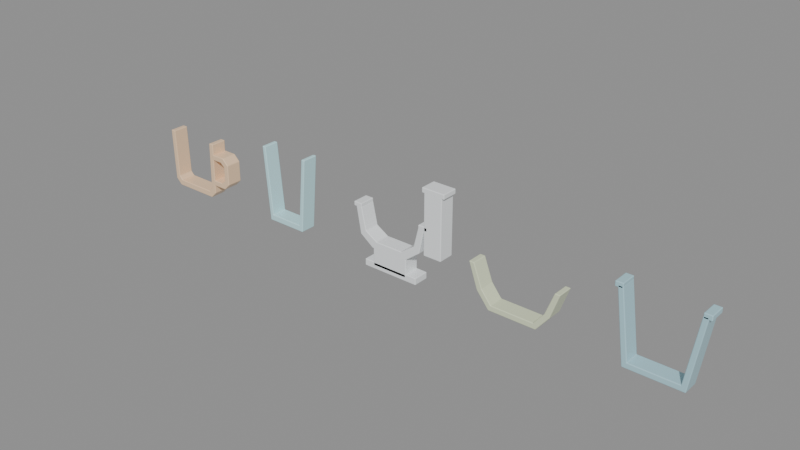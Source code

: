 # Source: vessels.blend  (saved by Blender 5.2.44; exported with 4.5.12 LTS)
import bpy
from mathutils import Matrix  # noqa: F401  (used for matrix-valued properties, if any)

bpy.ops.wm.read_factory_settings(use_empty=True)
scene = bpy.context.scene
scene.name = 'FluidPy vessels'

# ---- collections
col_kaffeetasse = bpy.data.collections.new('Kaffeetasse'); scene.collection.children.link(col_kaffeetasse)
col_trinkglas = bpy.data.collections.new('Trinkglas'); scene.collection.children.link(col_trinkglas)
col_toilette = bpy.data.collections.new('Toilette'); scene.collection.children.link(col_toilette)
col_sch_ssel = bpy.data.collections.new('Schüssel'); scene.collection.children.link(col_sch_ssel)
col_eimer = bpy.data.collections.new('Eimer'); scene.collection.children.link(col_eimer)

# ---- materials (node trees are filled in below, after node groups)
mat_kaffeetasse = bpy.data.materials.new('Kaffeetasse')
mat_kaffeetasse.diffuse_color = (0.9098, 0.6471, 0.4196, 1.0)
mat_trinkglas = bpy.data.materials.new('Trinkglas')
mat_trinkglas.diffuse_color = (0.5529, 0.851, 0.898, 1.0)
mat_toilette = bpy.data.materials.new('Toilette')
mat_toilette.diffuse_color = (0.8824, 0.9137, 0.9294, 1.0)
mat_sch_ssel = bpy.data.materials.new('Schüssel')
mat_sch_ssel.diffuse_color = (0.7137, 0.7765, 0.5451, 1.0)
mat_eimer = bpy.data.materials.new('Eimer')
mat_eimer.diffuse_color = (0.4196, 0.6627, 0.7412, 1.0)

# ---- material node trees
mat_kaffeetasse.use_nodes = True; mat_kaffeetasse.node_tree.nodes.clear()
_N = mat_kaffeetasse.node_tree.nodes; _L = mat_kaffeetasse.node_tree.links
n0 = _N.new('ShaderNodeBsdfPrincipled'); n0.name = 'Principled BSDF'; n0.location = (-200, 100)
n0.inputs[0].default_value = (0.9098, 0.6471, 0.4196, 1.0)
n0.inputs[2].default_value = 0.24
n0.inputs[10].default_value = 0.005
n1 = _N.new('ShaderNodeOutputMaterial'); n1.name = 'Material Output'; n1.location = (200, 100)
_L.new(n0.outputs[0], n1.inputs[0])
n1.is_active_output = True
mat_trinkglas.use_nodes = True; mat_trinkglas.node_tree.nodes.clear()
_N = mat_trinkglas.node_tree.nodes; _L = mat_trinkglas.node_tree.links
n0 = _N.new('ShaderNodeBsdfPrincipled'); n0.name = 'Principled BSDF'; n0.location = (-200, 100)
n0.inputs[0].default_value = (0.5529, 0.851, 0.898, 1.0)
n0.inputs[2].default_value = 0.24
n0.inputs[10].default_value = 0.005
n1 = _N.new('ShaderNodeOutputMaterial'); n1.name = 'Material Output'; n1.location = (200, 100)
_L.new(n0.outputs[0], n1.inputs[0])
n1.is_active_output = True
mat_toilette.use_nodes = True; mat_toilette.node_tree.nodes.clear()
_N = mat_toilette.node_tree.nodes; _L = mat_toilette.node_tree.links
n0 = _N.new('ShaderNodeBsdfPrincipled'); n0.name = 'Principled BSDF'; n0.location = (-200, 100)
n0.inputs[0].default_value = (0.8824, 0.9137, 0.9294, 1.0)
n0.inputs[2].default_value = 0.24
n0.inputs[10].default_value = 0.005
n1 = _N.new('ShaderNodeOutputMaterial'); n1.name = 'Material Output'; n1.location = (200, 100)
_L.new(n0.outputs[0], n1.inputs[0])
n1.is_active_output = True
mat_sch_ssel.use_nodes = True; mat_sch_ssel.node_tree.nodes.clear()
_N = mat_sch_ssel.node_tree.nodes; _L = mat_sch_ssel.node_tree.links
n0 = _N.new('ShaderNodeBsdfPrincipled'); n0.name = 'Principled BSDF'; n0.location = (-200, 100)
n0.inputs[0].default_value = (0.7137, 0.7765, 0.5451, 1.0)
n0.inputs[2].default_value = 0.24
n0.inputs[10].default_value = 0.005
n1 = _N.new('ShaderNodeOutputMaterial'); n1.name = 'Material Output'; n1.location = (200, 100)
_L.new(n0.outputs[0], n1.inputs[0])
n1.is_active_output = True
mat_eimer.use_nodes = True; mat_eimer.node_tree.nodes.clear()
_N = mat_eimer.node_tree.nodes; _L = mat_eimer.node_tree.links
n0 = _N.new('ShaderNodeBsdfPrincipled'); n0.name = 'Principled BSDF'; n0.location = (-200, 100)
n0.inputs[0].default_value = (0.4196, 0.6627, 0.7412, 1.0)
n0.inputs[2].default_value = 0.24
n0.inputs[10].default_value = 0.005
n1 = _N.new('ShaderNodeOutputMaterial'); n1.name = 'Material Output'; n1.location = (200, 100)
_L.new(n0.outputs[0], n1.inputs[0])
n1.is_active_output = True

# ---- meshes
me_mug0 = bpy.data.meshes.new('mug0')
me_mug0.from_pydata([(-0.25, -0.065, 0.53), (-0.24, -0.065, 0.1), (-0.19, -0.065, 0.05), (0.19, -0.065, 0.05), (0.24, -0.065, 0.1), (0.25, -0.065, 0.53), (0.208, -0.065, 0.53), (0.198, -0.065, 0.13), (0.17, -0.065, 0.1), (-0.17, -0.065, 0.1), (-0.198, -0.065, 0.13), (-0.208, -0.065, 0.53), (-0.25, 0.065, 0.53), (-0.24, 0.065, 0.1), (-0.19, 0.065, 0.05), (0.19, 0.065, 0.05), (0.24, 0.065, 0.1), (0.25, 0.065, 0.53), (0.208, 0.065, 0.53), (0.198, 0.065, 0.13), (0.17, 0.065, 0.1), (-0.17, 0.065, 0.1), (-0.198, 0.065, 0.13), (-0.208, 0.065, 0.53)], [], [(11, 0, 1, 2, 3, 4, 5, 6, 7, 8, 9, 10), (12, 23, 22, 21, 20, 19, 18, 17, 16, 15, 14, 13), (0, 12, 13, 1), (1, 13, 14, 2), (2, 14, 15, 3), (3, 15, 16, 4), (4, 16, 17, 5), (5, 17, 18, 6), (6, 18, 19, 7), (7, 19, 20, 8), (8, 20, 21, 9), (9, 21, 22, 10), (10, 22, 23, 11), (11, 23, 12, 0)])
me_mug0.materials.append(mat_kaffeetasse)
me_mug0.update()
me_mug1 = bpy.data.meshes.new('mug1')
me_mug1.from_pydata([(0.235, -0.065, 0.44), (0.36, -0.065, 0.44), (0.41, -0.065, 0.39), (0.41, -0.065, 0.22), (0.36, -0.065, 0.17), (0.235, -0.065, 0.17), (0.235, -0.065, 0.215), (0.33, -0.065, 0.215), (0.365, -0.065, 0.245), (0.365, -0.065, 0.365), (0.33, -0.065, 0.395), (0.235, -0.065, 0.395), (0.235, 0.065, 0.44), (0.36, 0.065, 0.44), (0.41, 0.065, 0.39), (0.41, 0.065, 0.22), (0.36, 0.065, 0.17), (0.235, 0.065, 0.17), (0.235, 0.065, 0.215), (0.33, 0.065, 0.215), (0.365, 0.065, 0.245), (0.365, 0.065, 0.365), (0.33, 0.065, 0.395), (0.235, 0.065, 0.395)], [], [(11, 10, 9, 8, 7, 6, 5, 4, 3, 2, 1, 0), (12, 13, 14, 15, 16, 17, 18, 19, 20, 21, 22, 23), (0, 1, 13, 12), (1, 2, 14, 13), (2, 3, 15, 14), (3, 4, 16, 15), (4, 5, 17, 16), (5, 6, 18, 17), (6, 7, 19, 18), (7, 8, 20, 19), (8, 9, 21, 20), (9, 10, 22, 21), (10, 11, 23, 22), (11, 0, 12, 23)])
me_mug1.materials.append(mat_kaffeetasse)
me_mug1.update()
me_glass0 = bpy.data.meshes.new('glass0')
me_glass0.from_pydata([(-0.22, -0.065, 0.68), (-0.17, -0.065, 0.07), (0.17, -0.065, 0.07), (0.22, -0.065, 0.68), (0.19, -0.065, 0.68), (0.14, -0.065, 0.12), (-0.14, -0.065, 0.12), (-0.19, -0.065, 0.68), (-0.22, 0.065, 0.68), (-0.17, 0.065, 0.07), (0.17, 0.065, 0.07), (0.22, 0.065, 0.68), (0.19, 0.065, 0.68), (0.14, 0.065, 0.12), (-0.14, 0.065, 0.12), (-0.19, 0.065, 0.68)], [], [(7, 0, 1, 2, 3, 4, 5, 6), (8, 15, 14, 13, 12, 11, 10, 9), (0, 8, 9, 1), (1, 9, 10, 2), (2, 10, 11, 3), (3, 11, 12, 4), (4, 12, 13, 5), (5, 13, 14, 6), (6, 14, 15, 7), (7, 15, 8, 0)])
me_glass0.materials.append(mat_trinkglas)
me_glass0.update()
me_toilet0 = bpy.data.meshes.new('toilet0')
me_toilet0.from_pydata([(-0.32, -0.065, 0.48), (-0.28, -0.065, 0.26), (-0.17, -0.065, 0.18), (0.13, -0.065, 0.18), (0.26, -0.065, 0.28), (0.3, -0.065, 0.48), (0.25, -0.065, 0.48), (0.21, -0.065, 0.32), (0.1, -0.065, 0.24), (-0.13, -0.065, 0.24), (-0.23, -0.065, 0.3), (-0.27, -0.065, 0.48), (-0.32, 0.065, 0.48), (-0.28, 0.065, 0.26), (-0.17, 0.065, 0.18), (0.13, 0.065, 0.18), (0.26, 0.065, 0.28), (0.3, 0.065, 0.48), (0.25, 0.065, 0.48), (0.21, 0.065, 0.32), (0.1, 0.065, 0.24), (-0.13, 0.065, 0.24), (-0.23, 0.065, 0.3), (-0.27, 0.065, 0.48)], [], [(11, 0, 1, 2, 3, 4, 5, 6, 7, 8, 9, 10), (12, 23, 22, 21, 20, 19, 18, 17, 16, 15, 14, 13), (0, 12, 13, 1), (1, 13, 14, 2), (2, 14, 15, 3), (3, 15, 16, 4), (4, 16, 17, 5), (5, 17, 18, 6), (6, 18, 19, 7), (7, 19, 20, 8), (8, 20, 21, 9), (9, 21, 22, 10), (10, 22, 23, 11), (11, 23, 12, 0)])
me_toilet0.materials.append(mat_toilette)
me_toilet0.update()
me_toilet1 = bpy.data.meshes.new('toilet1')
me_toilet1.from_pydata([(-0.16, -0.065, 0.04), (0.14, -0.065, 0.04), (0.14, -0.065, 0.19), (-0.16, -0.065, 0.19), (-0.16, 0.065, 0.04), (0.14, 0.065, 0.04), (0.14, 0.065, 0.19), (-0.16, 0.065, 0.19)], [], [(3, 0, 1, 2), (4, 7, 6, 5), (0, 4, 5, 1), (1, 5, 6, 2), (2, 6, 7, 3), (3, 7, 4, 0)])
me_toilet1.materials.append(mat_toilette)
me_toilet1.update()
me_toilet2 = bpy.data.meshes.new('toilet2')
me_toilet2.from_pydata([(-0.24, -0.065, 0.015), (0.23, -0.065, 0.015), (0.23, -0.065, 0.07), (-0.24, -0.065, 0.07), (-0.24, 0.065, 0.015), (0.23, 0.065, 0.015), (0.23, 0.065, 0.07), (-0.24, 0.065, 0.07)], [], [(3, 0, 1, 2), (4, 7, 6, 5), (0, 4, 5, 1), (1, 5, 6, 2), (2, 6, 7, 3), (3, 7, 4, 0)])
me_toilet2.materials.append(mat_toilette)
me_toilet2.update()
me_toilet3 = bpy.data.meshes.new('toilet3')
me_toilet3.from_pydata([(0.3, -0.065, 0.28), (0.45, -0.065, 0.28), (0.45, -0.065, 0.77), (0.3, -0.065, 0.77), (0.3, 0.065, 0.28), (0.45, 0.065, 0.28), (0.45, 0.065, 0.77), (0.3, 0.065, 0.77)], [], [(3, 0, 1, 2), (4, 7, 6, 5), (0, 4, 5, 1), (1, 5, 6, 2), (2, 6, 7, 3), (3, 7, 4, 0)])
me_toilet3.materials.append(mat_toilette)
me_toilet3.update()
me_toilet4 = bpy.data.meshes.new('toilet4')
me_toilet4.from_pydata([(0.28, -0.065, 0.76), (0.47, -0.065, 0.76), (0.47, -0.065, 0.8), (0.28, -0.065, 0.8), (0.28, 0.065, 0.76), (0.47, 0.065, 0.76), (0.47, 0.065, 0.8), (0.28, 0.065, 0.8)], [], [(3, 0, 1, 2), (4, 7, 6, 5), (0, 4, 5, 1), (1, 5, 6, 2), (2, 6, 7, 3), (3, 7, 4, 0)])
me_toilet4.materials.append(mat_toilette)
me_toilet4.update()
me_toilet5 = bpy.data.meshes.new('toilet5')
me_toilet5.from_pydata([(-0.34, -0.065, 0.47), (-0.27, -0.065, 0.47), (-0.27, -0.065, 0.505), (-0.34, -0.065, 0.505), (-0.34, 0.065, 0.47), (-0.27, 0.065, 0.47), (-0.27, 0.065, 0.505), (-0.34, 0.065, 0.505)], [], [(3, 0, 1, 2), (4, 7, 6, 5), (0, 4, 5, 1), (1, 5, 6, 2), (2, 6, 7, 3), (3, 7, 4, 0)])
me_toilet5.materials.append(mat_toilette)
me_toilet5.update()
me_toilet6 = bpy.data.meshes.new('toilet6')
me_toilet6.from_pydata([(0.25, -0.065, 0.47), (0.33, -0.065, 0.47), (0.33, -0.065, 0.505), (0.25, -0.065, 0.505), (0.25, 0.065, 0.47), (0.33, 0.065, 0.47), (0.33, 0.065, 0.505), (0.25, 0.065, 0.505)], [], [(3, 0, 1, 2), (4, 7, 6, 5), (0, 4, 5, 1), (1, 5, 6, 2), (2, 6, 7, 3), (3, 7, 4, 0)])
me_toilet6.materials.append(mat_toilette)
me_toilet6.update()
me_bowl0 = bpy.data.meshes.new('bowl0')
me_bowl0.from_pydata([(-0.36, -0.065, 0.38), (-0.29, -0.065, 0.18), (-0.19, -0.065, 0.055), (0.19, -0.065, 0.055), (0.29, -0.065, 0.18), (0.36, -0.065, 0.38), (0.318, -0.065, 0.38), (0.25, -0.065, 0.2), (0.17, -0.065, 0.1), (-0.17, -0.065, 0.1), (-0.25, -0.065, 0.2), (-0.318, -0.065, 0.38), (-0.36, 0.065, 0.38), (-0.29, 0.065, 0.18), (-0.19, 0.065, 0.055), (0.19, 0.065, 0.055), (0.29, 0.065, 0.18), (0.36, 0.065, 0.38), (0.318, 0.065, 0.38), (0.25, 0.065, 0.2), (0.17, 0.065, 0.1), (-0.17, 0.065, 0.1), (-0.25, 0.065, 0.2), (-0.318, 0.065, 0.38)], [], [(11, 0, 1, 2, 3, 4, 5, 6, 7, 8, 9, 10), (12, 23, 22, 21, 20, 19, 18, 17, 16, 15, 14, 13), (0, 12, 13, 1), (1, 13, 14, 2), (2, 14, 15, 3), (3, 15, 16, 4), (4, 16, 17, 5), (5, 17, 18, 6), (6, 18, 19, 7), (7, 19, 20, 8), (8, 20, 21, 9), (9, 21, 22, 10), (10, 22, 23, 11), (11, 23, 12, 0)])
me_bowl0.materials.append(mat_sch_ssel)
me_bowl0.update()
me_bucket0 = bpy.data.meshes.new('bucket0')
me_bucket0.from_pydata([(-0.3, -0.065, 0.61), (-0.22, -0.065, 0.045), (0.22, -0.065, 0.045), (0.3, -0.065, 0.61), (0.26, -0.065, 0.61), (0.184, -0.065, 0.09), (-0.184, -0.065, 0.09), (-0.26, -0.065, 0.61), (-0.3, 0.065, 0.61), (-0.22, 0.065, 0.045), (0.22, 0.065, 0.045), (0.3, 0.065, 0.61), (0.26, 0.065, 0.61), (0.184, 0.065, 0.09), (-0.184, 0.065, 0.09), (-0.26, 0.065, 0.61)], [], [(7, 0, 1, 2, 3, 4, 5, 6), (8, 15, 14, 13, 12, 11, 10, 9), (0, 8, 9, 1), (1, 9, 10, 2), (2, 10, 11, 3), (3, 11, 12, 4), (4, 12, 13, 5), (5, 13, 14, 6), (6, 14, 15, 7), (7, 15, 8, 0)])
me_bucket0.materials.append(mat_eimer)
me_bucket0.update()
me_bucket1 = bpy.data.meshes.new('bucket1')
me_bucket1.from_pydata([(-0.32, -0.065, 0.59), (-0.26, -0.065, 0.59), (-0.26, -0.065, 0.63), (-0.32, -0.065, 0.63), (-0.32, 0.065, 0.59), (-0.26, 0.065, 0.59), (-0.26, 0.065, 0.63), (-0.32, 0.065, 0.63)], [], [(3, 0, 1, 2), (4, 7, 6, 5), (0, 4, 5, 1), (1, 5, 6, 2), (2, 6, 7, 3), (3, 7, 4, 0)])
me_bucket1.materials.append(mat_eimer)
me_bucket1.update()
me_bucket2 = bpy.data.meshes.new('bucket2')
me_bucket2.from_pydata([(0.26, -0.065, 0.59), (0.32, -0.065, 0.59), (0.32, -0.065, 0.63), (0.26, -0.065, 0.63), (0.26, 0.065, 0.59), (0.32, 0.065, 0.59), (0.32, 0.065, 0.63), (0.26, 0.065, 0.63)], [], [(3, 0, 1, 2), (4, 7, 6, 5), (0, 4, 5, 1), (1, 5, 6, 2), (2, 6, 7, 3), (3, 7, 4, 0)])
me_bucket2.materials.append(mat_eimer)
me_bucket2.update()

# ---- objects
ob_mug0 = bpy.data.objects.new('mug0', me_mug0)
ob_mug1 = bpy.data.objects.new('mug1', me_mug1)
ob_glass0 = bpy.data.objects.new('glass0', me_glass0)
ob_toilet0 = bpy.data.objects.new('toilet0', me_toilet0)
ob_toilet1 = bpy.data.objects.new('toilet1', me_toilet1)
ob_toilet2 = bpy.data.objects.new('toilet2', me_toilet2)
ob_toilet3 = bpy.data.objects.new('toilet3', me_toilet3)
ob_toilet4 = bpy.data.objects.new('toilet4', me_toilet4)
ob_toilet5 = bpy.data.objects.new('toilet5', me_toilet5)
ob_toilet6 = bpy.data.objects.new('toilet6', me_toilet6)
ob_bowl0 = bpy.data.objects.new('bowl0', me_bowl0)
ob_bucket0 = bpy.data.objects.new('bucket0', me_bucket0)
ob_bucket1 = bpy.data.objects.new('bucket1', me_bucket1)
ob_bucket2 = bpy.data.objects.new('bucket2', me_bucket2)

# ---- transforms, parenting, visibility, modifiers, constraints
ob_mug0.location = (0.0, 0.0, 0.0)
_m = ob_mug0.modifiers.new('Soft ceramic edges', 'BEVEL')
_m.width = 0.006
_m.width_pct = 0.006
_m.segments = 3
ob_mug1.location = (0.0, 0.0, 0.0)
_m = ob_mug1.modifiers.new('Soft ceramic edges', 'BEVEL')
_m.width = 0.006
_m.width_pct = 0.006
_m.segments = 3
ob_glass0.location = (1.05, 0.0, 0.0)
_m = ob_glass0.modifiers.new('Soft ceramic edges', 'BEVEL')
_m.width = 0.006
_m.width_pct = 0.006
_m.segments = 3
ob_toilet0.location = (2.1, 0.0, 0.0)
_m = ob_toilet0.modifiers.new('Soft ceramic edges', 'BEVEL')
_m.width = 0.006
_m.width_pct = 0.006
_m.segments = 3
ob_toilet1.location = (2.1, 0.0, 0.0)
_m = ob_toilet1.modifiers.new('Soft ceramic edges', 'BEVEL')
_m.width = 0.006
_m.width_pct = 0.006
_m.segments = 3
ob_toilet2.location = (2.1, 0.0, 0.0)
_m = ob_toilet2.modifiers.new('Soft ceramic edges', 'BEVEL')
_m.width = 0.006
_m.width_pct = 0.006
_m.segments = 3
ob_toilet3.location = (2.1, 0.0, 0.0)
_m = ob_toilet3.modifiers.new('Soft ceramic edges', 'BEVEL')
_m.width = 0.006
_m.width_pct = 0.006
_m.segments = 3
ob_toilet4.location = (2.1, 0.0, 0.0)
_m = ob_toilet4.modifiers.new('Soft ceramic edges', 'BEVEL')
_m.width = 0.006
_m.width_pct = 0.006
_m.segments = 3
ob_toilet5.location = (2.1, 0.0, 0.0)
_m = ob_toilet5.modifiers.new('Soft ceramic edges', 'BEVEL')
_m.width = 0.006
_m.width_pct = 0.006
_m.segments = 3
ob_toilet6.location = (2.1, 0.0, 0.0)
_m = ob_toilet6.modifiers.new('Soft ceramic edges', 'BEVEL')
_m.width = 0.006
_m.width_pct = 0.006
_m.segments = 3
ob_bowl0.location = (3.15, 0.0, 0.0)
_m = ob_bowl0.modifiers.new('Soft ceramic edges', 'BEVEL')
_m.width = 0.006
_m.width_pct = 0.006
_m.segments = 3
ob_bucket0.location = (4.2, 0.0, 0.0)
_m = ob_bucket0.modifiers.new('Soft ceramic edges', 'BEVEL')
_m.width = 0.006
_m.width_pct = 0.006
_m.segments = 3
ob_bucket1.location = (4.2, 0.0, 0.0)
_m = ob_bucket1.modifiers.new('Soft ceramic edges', 'BEVEL')
_m.width = 0.006
_m.width_pct = 0.006
_m.segments = 3
ob_bucket2.location = (4.2, 0.0, 0.0)
_m = ob_bucket2.modifiers.new('Soft ceramic edges', 'BEVEL')
_m.width = 0.006
_m.width_pct = 0.006
_m.segments = 3

# ---- collection membership
col_kaffeetasse.objects.link(ob_mug0)
col_kaffeetasse.objects.link(ob_mug1)
col_trinkglas.objects.link(ob_glass0)
col_toilette.objects.link(ob_toilet0)
col_toilette.objects.link(ob_toilet1)
col_toilette.objects.link(ob_toilet2)
col_toilette.objects.link(ob_toilet3)
col_toilette.objects.link(ob_toilet4)
col_toilette.objects.link(ob_toilet5)
col_toilette.objects.link(ob_toilet6)
col_sch_ssel.objects.link(ob_bowl0)
col_eimer.objects.link(ob_bucket0)
col_eimer.objects.link(ob_bucket1)
col_eimer.objects.link(ob_bucket2)

# ---- scene / render settings (as saved in the file)
scene.frame_start = 1; scene.frame_end = 250; scene.frame_set(1)
scene.render.engine = 'BLENDER_EEVEE_NEXT'
scene.render.image_settings.exr_codec = 'NONE'
scene.render.use_bake_clear = False
scene.render.bake_margin = 0
scene.render.bake_bias = 0.0
scene.render.bake_samples = 0
scene.render.simplify_subdivision_render = 0
scene.render.simplify_child_particles_render = 0.0
scene.render.compositor_device = 'GPU'
scene.eevee.use_volume_custom_range = False
scene.eevee.gtao_distance = 0.0
scene.eevee.use_fast_gi = False
scene.eevee.fast_gi_thickness_near = 0.1
scene.eevee.fast_gi_thickness_far = 0.0
scene.eevee.ray_tracing_options.screen_trace_thickness = 0.1
bpy.context.view_layer.update()

# ---- added for rendering (the .blend has no active camera and no usable light): camera, sun + grey world if the file has none
cam_auto = bpy.data.cameras.new('AutoCamera')
cam_auto.lens = 50.0
cam_auto.sensor_width = 36.0
cam_auto.clip_end = 1000.0
ob_auto_camera = bpy.data.objects.new('AutoCamera', cam_auto)
scene.collection.objects.link(ob_auto_camera)
ob_auto_camera.location = (6.60925, -5.36901, 3.98684)
ob_auto_camera.rotation_euler = (1.09748, -7.21219e-08, 0.694738)
scene.camera = ob_auto_camera
light_auto_sun = bpy.data.lights.new('AutoSun', 'SUN')
light_auto_sun.energy = 3.0
light_auto_sun.angle = 0.0523599
ob_auto_sun = bpy.data.objects.new('AutoSun', light_auto_sun)
scene.collection.objects.link(ob_auto_sun)
ob_auto_sun.rotation_euler = (0.872665, 0.174533, 0.523599)
if scene.world is None:
    world_auto = bpy.data.worlds.new('AutoWorld')
    world_auto.color = (0.3, 0.3, 0.3)
    scene.world = world_auto
bpy.context.view_layer.update()
